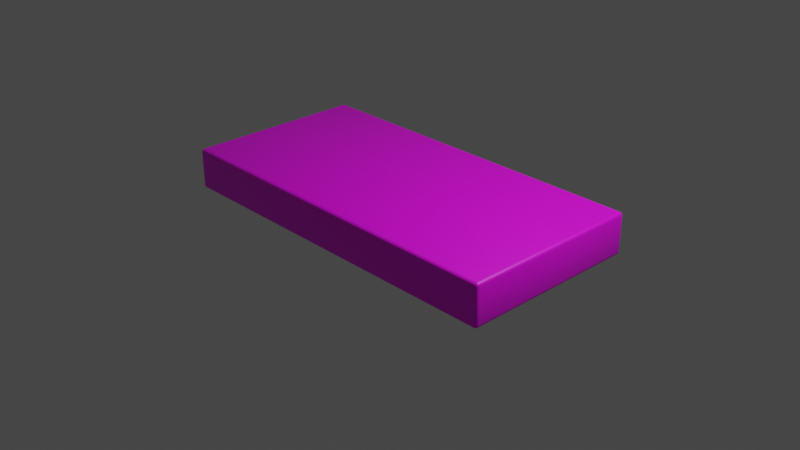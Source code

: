 # Source: BuildlingBlockLongFlat1.blend  (saved by Blender 2.91.10; exported with 4.5.12 LTS)
import bpy
from mathutils import Matrix  # noqa: F401  (used for matrix-valued properties, if any)

bpy.ops.wm.read_factory_settings(use_empty=True)
scene = bpy.context.scene
scene.name = 'Scene'

# ---- collections
col_collection = bpy.data.collections.new('Collection'); scene.collection.children.link(col_collection)

# ---- images (referenced by path relative to the original .blend; pixels are not part of the script)
import os
ASSET_DIR = os.environ.get("B2B_ASSET_DIR", "")  # directory of the original .blend (textures are referenced by path, not embedded)
HERE = os.path.dirname(os.path.abspath(__file__))  # packed textures are extracted next to this script under _unpacked/

def load_image(name, relpath, width, height, colorspace="sRGB"):
    """Load a texture the original file referenced (path relative to the .blend, or extracted next to this script)."""
    p = next((c for c in (os.path.join(HERE, relpath), os.path.join(ASSET_DIR, relpath)) if relpath and os.path.exists(c)), "")
    if p:
        img = bpy.data.images.load(p, check_existing=True)
        img.name = name
    else:  # same state as the original file: an image datablock whose file is absent (Cycles renders it pink)
        img = bpy.data.images.new(name, width, height)
        img.source = "FILE"
        img.filepath = "//" + (relpath or name)
    img.colorspace_settings.name = colorspace
    return img
img_gas_station = load_image('Gas Station', 'GasStationBuilding.png', 1024, 1024, 'sRGB')

# ---- materials (node trees are filled in below, after node groups)
mat_material_001 = bpy.data.materials.new('Material.001')
mat_material_001.use_transparent_shadow = False

# ---- material node trees
mat_material_001.use_nodes = True; mat_material_001.node_tree.nodes.clear()
_N = mat_material_001.node_tree.nodes; _L = mat_material_001.node_tree.links
n0 = _N.new('ShaderNodeBsdfPrincipled'); n0.name = 'Principled BSDF'; n0.location = (10, 300)
n0.distribution = 'GGX'
n0.subsurface_method = 'BURLEY'
n0.inputs[3].default_value = 1.45
n0.inputs[27].default_value = (0.0, 0.0, 0.0, 1.0)
n0.inputs[28].default_value = 1.0
n1 = _N.new('ShaderNodeOutputMaterial'); n1.name = 'Material Output'; n1.location = (300, 300)
n2 = _N.new('ShaderNodeTexImage'); n2.name = 'Image Texture'; n2.location = (-280, 250)
n2.image = img_gas_station
_L.new(n0.outputs[0], n1.inputs[0])
_L.new(n2.outputs[0], n0.inputs[0])
n1.is_active_output = True

# ---- world
world_world = bpy.data.worlds.new('World'); scene.world = world_world
world_world.use_nodes = True; world_world.node_tree.nodes.clear()
_N = world_world.node_tree.nodes; _L = world_world.node_tree.links
n0 = _N.new('ShaderNodeOutputWorld'); n0.name = 'World Output'; n0.location = (300, 300)
n1 = _N.new('ShaderNodeBackground'); n1.name = 'Background'; n1.location = (10, 300)
n1.inputs[0].default_value = (0.05088, 0.05088, 0.05088, 1.0)
_L.new(n1.outputs[0], n0.inputs[0])
n0.is_active_output = True
world_world.color = (0.05088, 0.05088, 0.05088)
world_world.use_sun_shadow = False
world_world.sun_shadow_jitter_overblur = 0.0

# ---- cameras
cam_camera = bpy.data.cameras.new('Camera')
cam_camera.clip_end = 100.0
cam_camera.ortho_scale = 7.314

# ---- lights
light_light = bpy.data.lights.new('Light', 'POINT')
light_light.transmission_factor = 0.0
light_light.energy = 1000.0
light_light.shadow_soft_size = 0.1
light_light.shadow_maximum_resolution = 0.006
light_light.use_absolute_resolution = True

# ---- meshes
me_cube = bpy.data.meshes.new('Cube')
me_cube.from_pydata([(1.966, 0.9995, -0.5864), (1.966, 0.9655, -0.5524), (2.0, 0.9655, -0.5864), (1.966, 0.995, -0.5695), (1.982, 0.995, -0.5864), (1.982, 0.9906, -0.5702), (1.982, 0.9655, -0.557), (1.966, 0.9825, -0.557), (1.982, 0.9818, -0.5614), (1.995, 0.9825, -0.5864), (1.995, 0.9655, -0.5695), (1.991, 0.9818, -0.5702), (1.966, 0.9655, -0.9996), (1.966, 0.9995, -0.9656), (2.0, 0.9655, -0.9656), (1.966, 0.9825, -0.995), (1.982, 0.9655, -0.995), (1.982, 0.9818, -0.9906), (1.982, 0.995, -0.9655), (1.966, 0.995, -0.9825), (1.982, 0.9906, -0.9818), (1.995, 0.9655, -0.9825), (1.995, 0.9825, -0.9655), (1.991, 0.9818, -0.9818), (2.0, -0.9655, -0.5864), (1.966, -0.9655, -0.5524), (1.966, -0.9995, -0.5864), (1.995, -0.9655, -0.5695), (1.995, -0.9825, -0.5864), (1.991, -0.9818, -0.5702), (1.966, -0.9825, -0.557), (1.982, -0.9655, -0.557), (1.982, -0.9818, -0.5614), (1.982, -0.995, -0.5864), (1.966, -0.995, -0.5695), (1.982, -0.9906, -0.5702), (2.0, -0.9655, -0.9656), (1.966, -0.9995, -0.9656), (1.966, -0.9655, -0.9996), (1.995, -0.9825, -0.9655), (1.995, -0.9655, -0.9825), (1.991, -0.9818, -0.9818), (1.966, -0.995, -0.9825), (1.982, -0.995, -0.9655), (1.982, -0.9906, -0.9818), (1.982, -0.9655, -0.995), (1.966, -0.9825, -0.995), (1.982, -0.9818, -0.9906), (-1.966, 0.9995, -0.586), (-2.0, 0.9655, -0.586), (-1.966, 0.9655, -0.552), (-1.982, 0.995, -0.586), (-1.966, 0.995, -0.569), (-1.982, 0.9906, -0.5698), (-1.995, 0.9655, -0.569), (-1.995, 0.9825, -0.586), (-1.991, 0.9818, -0.5698), (-1.966, 0.9825, -0.5565), (-1.982, 0.9655, -0.5565), (-1.982, 0.9818, -0.561), (-2.0, 0.9655, -0.9656), (-1.966, 0.9995, -0.9656), (-1.966, 0.9655, -0.9996), (-1.995, 0.9825, -0.9655), (-1.995, 0.9655, -0.9825), (-1.991, 0.9818, -0.9818), (-1.966, 0.995, -0.9825), (-1.982, 0.995, -0.9655), (-1.982, 0.9906, -0.9818), (-1.982, 0.9655, -0.995), (-1.966, 0.9825, -0.995), (-1.982, 0.9818, -0.9906), (-2.0, -0.9655, -0.586), (-1.966, -0.9995, -0.586), (-1.966, -0.9655, -0.552), (-1.995, -0.9825, -0.586), (-1.995, -0.9655, -0.569), (-1.991, -0.9818, -0.5698), (-1.966, -0.995, -0.569), (-1.982, -0.995, -0.586), (-1.982, -0.9906, -0.5698), (-1.982, -0.9655, -0.5565), (-1.966, -0.9825, -0.5565), (-1.982, -0.9818, -0.561), (-1.966, -0.9655, -0.9996), (-1.966, -0.9995, -0.9656), (-2.0, -0.9655, -0.9656), (-1.966, -0.9825, -0.995), (-1.982, -0.9655, -0.995), (-1.982, -0.9818, -0.9906), (-1.982, -0.995, -0.9655), (-1.966, -0.995, -0.9825), (-1.982, -0.9906, -0.9818), (-1.995, -0.9655, -0.9825), (-1.995, -0.9825, -0.9655), (-1.991, -0.9818, -0.9818)], [], [(62, 12, 38, 84), (86, 72, 49, 60), (37, 26, 73, 85), (1, 50, 74, 25), (14, 2, 24, 36), (0, 3, 5, 4), (3, 7, 8, 5), (1, 6, 8, 7), (6, 10, 11, 8), (2, 9, 11, 10), (9, 4, 5, 11), (5, 8, 11), (12, 15, 17, 16), (15, 19, 20, 17), (13, 18, 20, 19), (18, 22, 23, 20), (14, 21, 23, 22), (21, 16, 17, 23), (17, 20, 23), (24, 27, 29, 28), (27, 31, 32, 29), (25, 30, 32, 31), (30, 34, 35, 32), (26, 33, 35, 34), (33, 28, 29, 35), (29, 32, 35), (36, 39, 41, 40), (39, 43, 44, 41), (37, 42, 44, 43), (42, 46, 47, 44), (38, 45, 47, 46), (45, 40, 41, 47), (41, 44, 47), (48, 51, 53, 52), (51, 55, 56, 53), (49, 54, 56, 55), (54, 58, 59, 56), (50, 57, 59, 58), (57, 52, 53, 59), (53, 56, 59), (60, 63, 65, 64), (63, 67, 68, 65), (61, 66, 68, 67), (66, 70, 71, 68), (62, 69, 71, 70), (69, 64, 65, 71), (65, 68, 71), (72, 75, 77, 76), (75, 79, 80, 77), (73, 78, 80, 79), (78, 82, 83, 80), (74, 81, 83, 82), (81, 76, 77, 83), (77, 80, 83), (84, 87, 89, 88), (87, 91, 92, 89), (85, 90, 92, 91), (90, 94, 95, 92), (86, 93, 95, 94), (93, 88, 89, 95), (89, 92, 95), (62, 84, 88, 69), (69, 88, 93, 64), (64, 93, 86, 60), (12, 62, 70, 15), (15, 70, 66, 19), (19, 66, 61, 13), (2, 14, 22, 9), (9, 22, 18, 4), (4, 18, 13, 0), (85, 73, 79, 90), (90, 79, 75, 94), (94, 75, 72, 86), (26, 37, 43, 33), (33, 43, 39, 28), (28, 39, 36, 24), (48, 61, 67, 51), (51, 67, 63, 55), (55, 63, 60, 49), (25, 74, 82, 30), (30, 82, 78, 34), (34, 78, 73, 26), (1, 25, 31, 6), (6, 31, 27, 10), (10, 27, 24, 2), (84, 38, 46, 87), (87, 46, 42, 91), (91, 42, 37, 85), (74, 50, 58, 81), (81, 58, 54, 76), (76, 54, 49, 72), (50, 1, 7, 57), (57, 7, 3, 52), (52, 3, 0, 48), (38, 12, 16, 45), (45, 16, 21, 40), (40, 21, 14, 36), (61, 48, 0, 13)])
me_cube.polygons.foreach_set('use_smooth', [True] * 98)
_uv = me_cube.uv_layers.new(name='UVMap')
_uv.uv.foreach_set('vector', [0.4957, 0.1271, 0.4957, 0.3729, 0.2543, 0.3729, 0.2543, 0.1271, 0.9957, 0.394, 0.9957, 0.606, 0.7543, 0.606, 0.7543, 0.394, 0.2479, 0.394, 0.2479, 0.606, 0.002126, 0.606, 0.002128, 0.394, 0.4957, 0.6271, 0.4957, 0.8729, 0.2543, 0.8729, 0.2543, 0.6271, 0.4957, 0.394, 0.4957, 0.606, 0.2543, 0.606, 0.2543, 0.394, 0.5021, 0.606, 0.5021, 0.6155, 0.5011, 0.6151, 0.5011, 0.606, 0.5021, 0.6155, 0.5021, 0.625, 0.5011, 0.625, 0.5011, 0.6151, 0.4957, 0.6271, 0.4957, 0.6261, 0.4978, 0.6261, 0.4979, 0.6271, 0.4957, 0.6261, 0.4957, 0.625, 0.4978, 0.625, 0.4978, 0.6261, 0.4957, 0.606, 0.4979, 0.606, 0.4978, 0.6151, 0.4957, 0.6155, 0.4979, 0.606, 0.5, 0.606, 0.5, 0.6151, 0.4978, 0.6151, 0.5011, 0.6151, 0.5011, 0.625, 0.5, 0.6151, 0.4957, 0.3729, 0.4979, 0.3729, 0.4978, 0.3739, 0.4957, 0.3739, 0.4979, 0.3729, 0.5, 0.3729, 0.5, 0.3739, 0.4978, 0.3739, 0.5021, 0.394, 0.5011, 0.394, 0.5011, 0.3849, 0.5021, 0.3845, 0.5011, 0.394, 0.5, 0.394, 0.5, 0.3849, 0.5011, 0.3849, 0.4957, 0.394, 0.4957, 0.3845, 0.4978, 0.3849, 0.4979, 0.394, 0.4957, 0.3845, 0.4957, 0.375, 0.4978, 0.375, 0.4978, 0.3849, 0.4978, 0.3739, 0.5, 0.3739, 0.4978, 0.375, 0.2543, 0.606, 0.2543, 0.6155, 0.2522, 0.6151, 0.2521, 0.606, 0.2543, 0.6155, 0.2543, 0.625, 0.2522, 0.625, 0.2522, 0.6151, 0.2543, 0.6271, 0.2521, 0.6271, 0.2522, 0.6261, 0.2543, 0.6261, 0.2479, 0.6225, 0.2479, 0.625, 0.2489, 0.625, 0.2489, 0.62, 0.2479, 0.606, 0.2489, 0.606, 0.2489, 0.6151, 0.2479, 0.6155, 0.2489, 0.606, 0.25, 0.606, 0.25, 0.6151, 0.2489, 0.6151, 0.2522, 0.6151, 0.2522, 0.625, 0.25, 0.6151, 0.2543, 0.394, 0.2521, 0.394, 0.2522, 0.3849, 0.2543, 0.3845, 0.2521, 0.394, 0.25, 0.394, 0.25, 0.3849, 0.2522, 0.3849, 0.2479, 0.394, 0.2479, 0.3845, 0.2489, 0.3849, 0.2489, 0.394, 0.2506, 0.3729, 0.25, 0.3729, 0.25, 0.3739, 0.2511, 0.3739, 0.2543, 0.3729, 0.2543, 0.3739, 0.2522, 0.3739, 0.2521, 0.3729, 0.2543, 0.3739, 0.2543, 0.375, 0.2522, 0.375, 0.2522, 0.3739, 0.2522, 0.3849, 0.25, 0.3849, 0.2522, 0.375, 0.7479, 0.606, 0.7489, 0.606, 0.7489, 0.6151, 0.7479, 0.6155, 0.7489, 0.606, 0.75, 0.606, 0.75, 0.6151, 0.7489, 0.6151, 0.7543, 0.606, 0.7543, 0.6155, 0.7522, 0.6151, 0.7521, 0.606, 0.7543, 0.6155, 0.7543, 0.625, 0.7522, 0.625, 0.7522, 0.6151, 0.4957, 0.8729, 0.4979, 0.8729, 0.4978, 0.8739, 0.4957, 0.8739, 0.7479, 0.6225, 0.7479, 0.625, 0.7489, 0.625, 0.7489, 0.62, 0.7511, 0.6151, 0.75, 0.6151, 0.7522, 0.625, 0.7543, 0.394, 0.7521, 0.394, 0.7522, 0.3849, 0.7543, 0.3845, 0.7521, 0.394, 0.75, 0.394, 0.75, 0.3849, 0.7522, 0.3849, 0.7479, 0.394, 0.7479, 0.3845, 0.7489, 0.3849, 0.7489, 0.394, 0.4994, 0.1271, 0.5, 0.1271, 0.5, 0.1261, 0.4989, 0.1261, 0.4957, 0.1271, 0.4957, 0.1261, 0.4978, 0.1261, 0.4979, 0.1271, 0.4957, 0.1261, 0.4957, 0.125, 0.4978, 0.125, 0.4978, 0.1261, 0.7522, 0.3849, 0.75, 0.3849, 0.7522, 0.375, 0.9957, 0.606, 0.9979, 0.606, 0.9978, 0.6151, 0.9957, 0.6155, 0.9979, 0.606, 1.0, 0.606, 1.0, 0.6151, 0.9978, 0.6151, 0.002126, 0.606, 0.002126, 0.6155, 0.001109, 0.6151, 0.001064, 0.606, 0.002126, 0.6155, 0.002126, 0.625, 0.001109, 0.625, 0.001109, 0.6151, 0.2543, 0.8729, 0.2543, 0.8739, 0.2522, 0.8739, 0.2521, 0.8729, 0.9957, 0.6225, 0.9957, 0.625, 0.9978, 0.625, 0.9978, 0.62, 0.9978, 0.6151, 1.0, 0.6151, 0.9978, 0.625, 0.2543, 0.1271, 0.2521, 0.1271, 0.2522, 0.1261, 0.2543, 0.1261, 0.2521, 0.1271, 0.25, 0.1271, 0.25, 0.1261, 0.2522, 0.1261, 0.002128, 0.394, 0.001066, 0.394, 0.001111, 0.3849, 0.002128, 0.3845, 0.9994, 0.394, 1.0, 0.394, 1.0, 0.3849, 0.9989, 0.3849, 0.9957, 0.394, 0.9957, 0.3845, 0.9978, 0.3849, 0.9979, 0.394, 0.2543, 0.1253, 0.2543, 0.125, 0.2522, 0.125, 0.2522, 0.1256, 0.2522, 0.1261, 0.25, 0.1261, 0.2522, 0.125, 0.4957, 0.1271, 0.2543, 0.1271, 0.2543, 0.1261, 0.4957, 0.1261, 0.4957, 0.1261, 0.2543, 0.1261, 0.2543, 0.125, 0.4957, 0.125, 0.7543, 0.3845, 0.9957, 0.3845, 0.9957, 0.394, 0.7543, 0.394, 0.4957, 0.3729, 0.4957, 0.1271, 0.4979, 0.1271, 0.4979, 0.3729, 0.4979, 0.3729, 0.4979, 0.1271, 0.5, 0.1271, 0.5, 0.3729, 0.5021, 0.3845, 0.7479, 0.3845, 0.7479, 0.394, 0.5021, 0.394, 0.4957, 0.606, 0.4957, 0.394, 0.4979, 0.394, 0.4979, 0.606, 0.4979, 0.606, 0.4979, 0.394, 0.5011, 0.394, 0.5011, 0.606, 0.5011, 0.606, 0.5011, 0.394, 0.5021, 0.394, 0.5021, 0.606, 0.002128, 0.394, 0.002126, 0.606, 0.001064, 0.606, 0.001066, 0.394, 1.0, 0.394, 1.0, 0.606, 0.9979, 0.606, 0.9979, 0.394, 0.9979, 0.394, 0.9979, 0.606, 0.9957, 0.606, 0.9957, 0.394, 0.2479, 0.606, 0.2479, 0.394, 0.2489, 0.394, 0.2489, 0.606, 0.2489, 0.606, 0.2489, 0.394, 0.2521, 0.394, 0.2521, 0.606, 0.2521, 0.606, 0.2521, 0.394, 0.2543, 0.394, 0.2543, 0.606, 0.7479, 0.606, 0.7479, 0.394, 0.7489, 0.394, 0.7489, 0.606, 0.7489, 0.606, 0.7489, 0.394, 0.7521, 0.394, 0.7521, 0.606, 0.7521, 0.606, 0.7521, 0.394, 0.7543, 0.394, 0.7543, 0.606, 0.2543, 0.6271, 0.2543, 0.8729, 0.2521, 0.8729, 0.2521, 0.6271, 0.2479, 0.625, 0.002126, 0.625, 0.002126, 0.6155, 0.2479, 0.6155, 0.2479, 0.6155, 0.002126, 0.6155, 0.002126, 0.606, 0.2479, 0.606, 0.4957, 0.6271, 0.2543, 0.6271, 0.2543, 0.6261, 0.4957, 0.6261, 0.4957, 0.6261, 0.2543, 0.6261, 0.2543, 0.6155, 0.4957, 0.6155, 0.4957, 0.6155, 0.2543, 0.6155, 0.2543, 0.606, 0.4957, 0.606, 0.2543, 0.1271, 0.2543, 0.3729, 0.2521, 0.3729, 0.2521, 0.1271, 0.2521, 0.1271, 0.2521, 0.3729, 0.25, 0.3729, 0.25, 0.1271, 0.002128, 0.3845, 0.2479, 0.3845, 0.2479, 0.394, 0.002128, 0.394, 0.2543, 0.8729, 0.4957, 0.8729, 0.4957, 0.8739, 0.2543, 0.8739, 0.9957, 0.625, 0.7543, 0.625, 0.7543, 0.6155, 0.9957, 0.6155, 0.9957, 0.6155, 0.7543, 0.6155, 0.7543, 0.606, 0.9957, 0.606, 0.4957, 0.8729, 0.4957, 0.6271, 0.4979, 0.6271, 0.4979, 0.8729, 0.7479, 0.625, 0.5021, 0.625, 0.5021, 0.6155, 0.7479, 0.6155, 0.7479, 0.6155, 0.5021, 0.6155, 0.5021, 0.606, 0.7479, 0.606, 0.2543, 0.3729, 0.4957, 0.3729, 0.4957, 0.3739, 0.2543, 0.3739, 0.2543, 0.3739, 0.4957, 0.3739, 0.4957, 0.3845, 0.2543, 0.3845, 0.2543, 0.3845, 0.4957, 0.3845, 0.4957, 0.394, 0.2543, 0.394, 0.7479, 0.394, 0.7479, 0.606, 0.5021, 0.606, 0.5021, 0.394])
me_cube.materials.append(mat_material_001)
me_cube.use_remesh_preserve_volume = False
me_cube.use_remesh_preserve_attributes = False
me_cube.use_mirror_vertex_groups = False
me_cube.update()

# ---- objects
ob_cube = bpy.data.objects.new('Cube', me_cube)
ob_light = bpy.data.objects.new('Light', light_light)
ob_camera = bpy.data.objects.new('Camera', cam_camera)

# ---- transforms, parenting, visibility, modifiers, constraints
ob_cube.location = (0.0, 0.0, 0.9996)
ob_cube.lock_rotations_4d = False
ob_cube.empty_display_type = 'ARROWS'
ob_cube.lineart.crease_threshold = 0.0
ob_light.location = (4.076, 1.005, 5.904)
ob_light.rotation_euler = (0.6503, 0.05522, 1.866)
ob_light.lock_rotations_4d = False
ob_light.empty_display_type = 'ARROWS'
ob_light.color = (0.0, 0.0, 0.0, 0.0)
ob_light.lineart.crease_threshold = 0.0
ob_camera.location = (7.359, -6.926, 4.958)
ob_camera.rotation_euler = (1.109, 0.0, 0.8149)
ob_camera.lock_rotations_4d = False
ob_camera.empty_display_type = 'ARROWS'
ob_camera.color = (0.0, 0.0, 0.0, 0.0)
ob_camera.display_type = 'WIRE'
ob_camera.lineart.crease_threshold = 0.0

# ---- collection membership
col_collection.objects.link(ob_cube)
col_collection.objects.link(ob_light)
col_collection.objects.link(ob_camera)

# ---- scene / render settings (as saved in the file)
scene.camera = ob_camera
scene.frame_start = 1; scene.frame_end = 250; scene.frame_set(1)
scene.render.engine = 'BLENDER_EEVEE_NEXT'
scene.cycles.use_denoising = False
scene.cycles.samples = 128
scene.cycles.sampling_pattern = 'TABULATED_SOBOL'
scene.cycles.use_adaptive_sampling = False
scene.cycles.use_light_tree = False
scene.view_settings.view_transform = 'Filmic'
bpy.context.view_layer.update()
